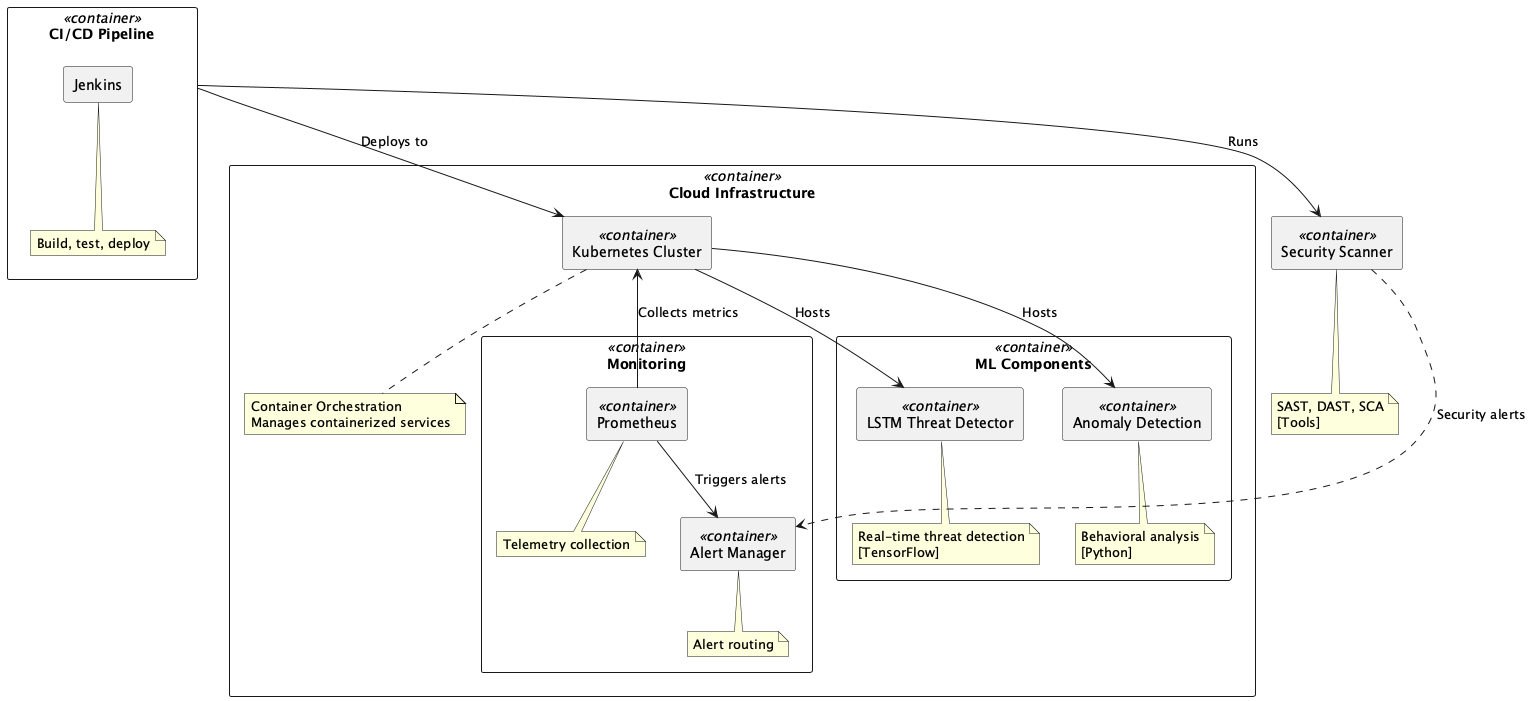

The diagram above was rendered by PlantUML. Its source (embedded in the PNG):
@startuml AI-Augmented DevSecOps Architecture

skinparam {
    componentStyle rectangle
    backgroundColor white
    handwritten false
}

!define CONTAINER(c) [c] <<container>>

' Define components
rectangle "CI/CD Pipeline" as cicd <<container>> {
    component "Jenkins" as jenkins
    note bottom: Build, test, deploy
}

rectangle "Cloud Infrastructure" as cloud <<container>> {
    rectangle "Monitoring" as monitoring <<container>> {
        component "Prometheus" as prometheus <<container>>
        note bottom: Telemetry collection
        
        component "Alert Manager" as alertmgr <<container>>
        note bottom: Alert routing
    }
    
    component "Kubernetes Cluster" as k8s <<container>>
    note bottom: Container Orchestration\nManages containerized services
    
    rectangle "ML Components" as ml <<container>> {
        component "LSTM Threat Detector" as lstm <<container>>
        note bottom: Real-time threat detection\n[TensorFlow]
        
        component "Anomaly Detection" as anomaly <<container>>
        note bottom: Behavioral analysis\n[Python]
    }
}

component "Security Scanner" as scanner <<container>>
note bottom: SAST, DAST, SCA\n[Tools]

' Define relationships
cicd --> scanner : Runs
cicd --> k8s : Deploys to
scanner ..> alertmgr : Security alerts
prometheus --> alertmgr : Triggers alerts
k8s <-- prometheus : Collects metrics
k8s --> lstm : Hosts
k8s --> anomaly : Hosts

@enduml